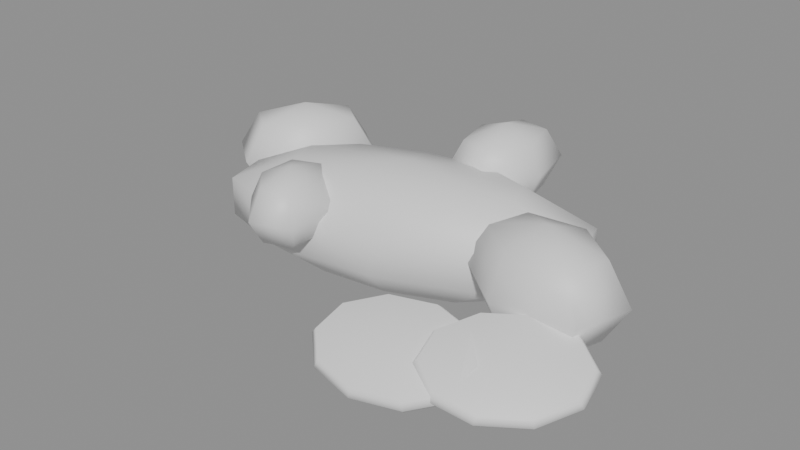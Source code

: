 # Source: SM_ginger.blend  (saved by Blender 5.2.44; exported with 4.5.12 LTS)
import bpy
from mathutils import Matrix  # noqa: F401  (used for matrix-valued properties, if any)

bpy.ops.wm.read_factory_settings(use_empty=True)
scene = bpy.context.scene
scene.name = 'Scene'

# ---- collections
col_sm_ginger = bpy.data.collections.new('SM_ginger'); scene.collection.children.link(col_sm_ginger)

# ---- materials (node trees are filled in below, after node groups)
mat_m_ginger = bpy.data.materials.new('M_Ginger')
mat_m_gingerflesh = bpy.data.materials.new('M_GingerFlesh')

# ---- material node trees
mat_m_ginger.use_nodes = True; mat_m_ginger.node_tree.nodes.clear()
_N = mat_m_ginger.node_tree.nodes; _L = mat_m_ginger.node_tree.links
n0 = _N.new('ShaderNodeBsdfPrincipled'); n0.name = 'Principled BSDF'; n0.location = (-200, 100)
n0.inputs[10].default_value = 0.005
n1 = _N.new('ShaderNodeOutputMaterial'); n1.name = 'Material Output'; n1.location = (200, 100)
_L.new(n0.outputs[0], n1.inputs[0])
n1.is_active_output = True
mat_m_gingerflesh.use_nodes = True; mat_m_gingerflesh.node_tree.nodes.clear()
_N = mat_m_gingerflesh.node_tree.nodes; _L = mat_m_gingerflesh.node_tree.links
n0 = _N.new('ShaderNodeBsdfPrincipled'); n0.name = 'Principled BSDF'; n0.location = (-200, 100)
n0.inputs[10].default_value = 0.005
n1 = _N.new('ShaderNodeOutputMaterial'); n1.name = 'Material Output'; n1.location = (200, 100)
_L.new(n0.outputs[0], n1.inputs[0])
n1.is_active_output = True

# ---- meshes
me_sm_ginger = bpy.data.meshes.new('SM_ginger')
me_sm_ginger.from_pydata([(0.0, 0.0, 0.0515), (0.0, 0.0, -0.0035), (0.02422, 0.02385, 0.04625), (0.03919, 0.03859, 0.0325), (0.03919, 0.03859, 0.0155), (0.02422, 0.02385, 0.001752), (0.04442, 0.01809, 0.04625), (0.07188, 0.02927, 0.0325), (0.07188, 0.02927, 0.0155), (0.04442, 0.01809, 0.001752), (0.04766, 0.00542, 0.04625), (0.07711, 0.00877, 0.0325), (0.07711, 0.00877, 0.0155), (0.04766, 0.00542, 0.001752), (0.03269, -0.009321, 0.04625), (0.05289, -0.01508, 0.0325), (0.05289, -0.01508, 0.0155), (0.03269, -0.009321, 0.001752), (0.005235, -0.0205, 0.04625), (0.008471, -0.03317, 0.0325), (0.008471, -0.03317, 0.0155), (0.005235, -0.0205, 0.001752), (-0.02422, -0.02385, 0.04625), (-0.03919, -0.03859, 0.0325), (-0.03919, -0.03859, 0.0155), (-0.02422, -0.02385, 0.001752), (-0.04442, -0.01809, 0.04625), (-0.07188, -0.02927, 0.0325), (-0.07188, -0.02927, 0.0155), (-0.04442, -0.01809, 0.001752), (-0.04766, -0.00542, 0.04625), (-0.07711, -0.00877, 0.0325), (-0.07711, -0.00877, 0.0155), (-0.04766, -0.00542, 0.001752), (-0.03269, 0.009321, 0.04625), (-0.05289, 0.01508, 0.0325), (-0.05289, 0.01508, 0.0155), (-0.03269, 0.009321, 0.001752), (-0.005235, 0.0205, 0.04625), (-0.008471, 0.03317, 0.0325), (-0.008471, 0.03317, 0.0155), (-0.005235, 0.0205, 0.001752), (-0.075, 0.02, 0.0516), (-0.08829, 0.03055, 0.04527), (-0.0938, 0.03492, 0.03), (-0.08829, 0.03055, 0.01473), (-0.075, 0.02, 0.0084), (-0.06886, 0.04139, 0.04527), (-0.06631, 0.05025, 0.03), (-0.06886, 0.04139, 0.01473), (-0.05556, 0.03084, 0.04527), (-0.04751, 0.03533, 0.03), (-0.05556, 0.03084, 0.01473), (-0.06171, 0.009451, 0.04527), (-0.0562, 0.005081, 0.03), (-0.06171, 0.009451, 0.01473), (-0.08114, -0.001392, 0.04527), (-0.08369, -0.01025, 0.03), (-0.08114, -0.001392, 0.01473), (-0.09444, 0.009157, 0.04527), (-0.1025, 0.004666, 0.03), (-0.09444, 0.009157, 0.01473), (0.075, -0.012, 0.0514), (0.08043, 0.005564, 0.04455), (0.08268, 0.01284, 0.028), (0.08043, 0.005564, 0.01145), (0.075, -0.012, 0.0046), (0.09901, -0.009805, 0.04455), (0.109, -0.008896, 0.028), (0.09901, -0.009805, 0.01145), (0.09358, -0.02737, 0.04455), (0.1013, -0.03374, 0.028), (0.09358, -0.02737, 0.01145), (0.06957, -0.02956, 0.04455), (0.06732, -0.03684, 0.028), (0.06957, -0.02956, 0.01145), (0.05099, -0.01419, 0.04455), (0.04104, -0.0151, 0.028), (0.05099, -0.01419, 0.01145), (0.05642, 0.003369, 0.04455), (0.04873, 0.009735, 0.028), (0.05642, 0.003369, 0.01145), (0.02, 0.04, 0.06), (0.006064, 0.0424, 0.05473), (0.000291, 0.0434, 0.042), (0.006064, 0.0424, 0.02927), (0.02, 0.04, 0.024), (0.01595, 0.0581, 0.05473), (0.01427, 0.0656, 0.042), (0.01595, 0.0581, 0.02927), (0.02988, 0.0557, 0.05473), (0.03398, 0.0622, 0.042), (0.02988, 0.0557, 0.02927), (0.03394, 0.0376, 0.05473), (0.03971, 0.0366, 0.042), (0.03394, 0.0376, 0.02927), (0.02405, 0.0219, 0.05473), (0.02573, 0.0144, 0.042), (0.02405, 0.0219, 0.02927), (0.01012, 0.0243, 0.05473), (0.006024, 0.0178, 0.042), (0.01012, 0.0243, 0.02927), (-0.03, -0.035, 0.0522), (-0.01814, -0.03039, 0.04746), (-0.01322, -0.02848, 0.036), (-0.01814, -0.03039, 0.02454), (-0.03, -0.035, 0.0198), (-0.01848, -0.04708, 0.04746), (-0.0137, -0.05208, 0.036), (-0.01848, -0.04708, 0.02454), (-0.03034, -0.05169, 0.04746), (-0.03048, -0.0586, 0.036), (-0.03034, -0.05169, 0.02454), (-0.04186, -0.03961, 0.04746), (-0.04678, -0.04152, 0.036), (-0.04186, -0.03961, 0.02454), (-0.04152, -0.02292, 0.04746), (-0.0463, -0.01792, 0.036), (-0.04152, -0.02292, 0.02454), (-0.02966, -0.01831, 0.04746), (-0.02952, -0.0114, 0.036), (-0.02966, -0.01831, 0.02454), (0.05, -0.065, 0.012), (0.07866, -0.05613, 0.012), (0.07008, -0.04777, 0.01775), (0.05382, -0.04599, 0.0213), (0.03611, -0.05147, 0.0213), (0.0237, -0.06212, 0.01775), (0.02134, -0.07387, 0.012), (0.02992, -0.08223, 0.006251), (0.04618, -0.08401, 0.002698), (0.06389, -0.07853, 0.002698), (0.0763, -0.06788, 0.006251), (0.08162, -0.05723, 0.01551), (0.07232, -0.04817, 0.02174), (0.05471, -0.04624, 0.02559), (0.03552, -0.05218, 0.02559), (0.02208, -0.06371, 0.02174), (0.01952, -0.07644, 0.01551), (0.02882, -0.08549, 0.009283), (0.04642, -0.08742, 0.005434), (0.06561, -0.08149, 0.005434), (0.07905, -0.06995, 0.009283), (0.07979, -0.0598, 0.01902), (0.07121, -0.05144, 0.02477), (0.05496, -0.04966, 0.02832), (0.03725, -0.05514, 0.02832), (0.02484, -0.06578, 0.02477), (0.02247, -0.07753, 0.01902), (0.03106, -0.08589, 0.01327), (0.04731, -0.08767, 0.009719), (0.06502, -0.08219, 0.009719), (0.07743, -0.07154, 0.01327), (0.05113, -0.06866, 0.01902), (0.085, -0.05, 0.012), (0.1098, -0.03306, 0.012), (0.09909, -0.02761, 0.01775), (0.08304, -0.03071, 0.0213), (0.06773, -0.04118, 0.0213), (0.05903, -0.05502, 0.01775), (0.06024, -0.06694, 0.012), (0.07091, -0.07239, 0.006251), (0.08696, -0.06929, 0.002698), (0.1023, -0.05882, 0.002698), (0.111, -0.04498, 0.006251), (0.1129, -0.03323, 0.01551), (0.1013, -0.02733, 0.02174), (0.08396, -0.03069, 0.02559), (0.06738, -0.04203, 0.02559), (0.05795, -0.05702, 0.02174), (0.05926, -0.06993, 0.01551), (0.07082, -0.07584, 0.009283), (0.08821, -0.07248, 0.005434), (0.1048, -0.06114, 0.005434), (0.1142, -0.04615, 0.009283), (0.1119, -0.03623, 0.01902), (0.1013, -0.03078, 0.02477), (0.0852, -0.03388, 0.02832), (0.0699, -0.04435, 0.02832), (0.06119, -0.05818, 0.02477), (0.06241, -0.0701, 0.01902), (0.07308, -0.07555, 0.01327), (0.08913, -0.07245, 0.009719), (0.1044, -0.06198, 0.009719), (0.1131, -0.04815, 0.01327), (0.08717, -0.05317, 0.01902)], [], [(41, 40, 4, 5), (39, 38, 2, 3), (1, 41, 5), (40, 39, 3, 4), (38, 0, 2), (4, 3, 7, 8), (2, 0, 6), (5, 4, 8, 9), (3, 2, 6, 7), (1, 5, 9), (8, 7, 11, 12), (6, 0, 10), (9, 8, 12, 13), (7, 6, 10, 11), (1, 9, 13), (12, 11, 15, 16), (10, 0, 14), (13, 12, 16, 17), (11, 10, 14, 15), (1, 13, 17), (16, 15, 19, 20), (14, 0, 18), (17, 16, 20, 21), (15, 14, 18, 19), (1, 17, 21), (20, 19, 23, 24), (18, 0, 22), (21, 20, 24, 25), (19, 18, 22, 23), (1, 21, 25), (24, 23, 27, 28), (22, 0, 26), (25, 24, 28, 29), (23, 22, 26, 27), (1, 25, 29), (28, 27, 31, 32), (26, 0, 30), (29, 28, 32, 33), (27, 26, 30, 31), (1, 29, 33), (32, 31, 35, 36), (30, 0, 34), (33, 32, 36, 37), (31, 30, 34, 35), (1, 33, 37), (36, 35, 39, 40), (34, 0, 38), (37, 36, 40, 41), (35, 34, 38, 39), (1, 37, 41), (45, 44, 48, 49), (43, 42, 47), (46, 45, 49), (44, 43, 47, 48), (46, 49, 52), (48, 47, 50, 51), (49, 48, 51, 52), (47, 42, 50), (50, 42, 53), (46, 52, 55), (51, 50, 53, 54), (52, 51, 54, 55), (55, 54, 57, 58), (53, 42, 56), (46, 55, 58), (54, 53, 56, 57), (58, 57, 60, 61), (56, 42, 59), (46, 58, 61), (57, 56, 59, 60), (61, 60, 44, 45), (59, 42, 43), (46, 61, 45), (60, 59, 43, 44), (66, 65, 69), (64, 63, 67, 68), (65, 64, 68, 69), (63, 62, 67), (66, 69, 72), (68, 67, 70, 71), (69, 68, 71, 72), (67, 62, 70), (66, 72, 75), (71, 70, 73, 74), (72, 71, 74, 75), (70, 62, 73), (66, 75, 78), (74, 73, 76, 77), (75, 74, 77, 78), (73, 62, 76), (76, 62, 79), (66, 78, 81), (77, 76, 79, 80), (78, 77, 80, 81), (81, 80, 64, 65), (79, 62, 63), (66, 81, 65), (80, 79, 63, 64), (84, 83, 87, 88), (85, 84, 88, 89), (83, 82, 87), (86, 85, 89), (89, 88, 91, 92), (87, 82, 90), (86, 89, 92), (88, 87, 90, 91), (92, 91, 94, 95), (90, 82, 93), (86, 92, 95), (91, 90, 93, 94), (94, 93, 96, 97), (95, 94, 97, 98), (93, 82, 96), (86, 95, 98), (86, 98, 101), (97, 96, 99, 100), (98, 97, 100, 101), (96, 82, 99), (86, 101, 85), (100, 99, 83, 84), (101, 100, 84, 85), (99, 82, 83), (105, 104, 108, 109), (103, 102, 107), (106, 105, 109), (104, 103, 107, 108), (109, 108, 111, 112), (107, 102, 110), (106, 109, 112), (108, 107, 110, 111), (112, 111, 114, 115), (110, 102, 113), (106, 112, 115), (111, 110, 113, 114), (115, 114, 117, 118), (113, 102, 116), (106, 115, 118), (114, 113, 116, 117), (118, 117, 120, 121), (116, 102, 119), (106, 118, 121), (117, 116, 119, 120), (120, 119, 103, 104), (121, 120, 104, 105), (119, 102, 103), (106, 121, 105), (122, 124, 123), (122, 125, 124), (122, 126, 125), (122, 127, 126), (122, 128, 127), (122, 129, 128), (122, 130, 129), (122, 131, 130), (122, 132, 131), (122, 123, 132), (123, 124, 134, 133), (124, 125, 135, 134), (125, 126, 136, 135), (126, 127, 137, 136), (127, 128, 138, 137), (128, 129, 139, 138), (129, 130, 140, 139), (130, 131, 141, 140), (131, 132, 142, 141), (132, 123, 133, 142), (133, 134, 144, 143), (134, 135, 145, 144), (135, 136, 146, 145), (136, 137, 147, 146), (137, 138, 148, 147), (138, 139, 149, 148), (139, 140, 150, 149), (140, 141, 151, 150), (141, 142, 152, 151), (142, 133, 143, 152), (143, 144, 153), (144, 145, 153), (145, 146, 153), (146, 147, 153), (147, 148, 153), (148, 149, 153), (149, 150, 153), (150, 151, 153), (151, 152, 153), (152, 143, 153), (154, 156, 155), (154, 157, 156), (154, 158, 157), (154, 159, 158), (154, 160, 159), (154, 161, 160), (154, 162, 161), (154, 163, 162), (154, 164, 163), (154, 155, 164), (155, 156, 166, 165), (156, 157, 167, 166), (157, 158, 168, 167), (158, 159, 169, 168), (159, 160, 170, 169), (160, 161, 171, 170), (161, 162, 172, 171), (162, 163, 173, 172), (163, 164, 174, 173), (164, 155, 165, 174), (165, 166, 176, 175), (166, 167, 177, 176), (167, 168, 178, 177), (168, 169, 179, 178), (169, 170, 180, 179), (170, 171, 181, 180), (171, 172, 182, 181), (172, 173, 183, 182), (173, 174, 184, 183), (174, 165, 175, 184), (175, 176, 185), (176, 177, 185), (177, 178, 185), (178, 179, 185), (179, 180, 185), (180, 181, 185), (181, 182, 185), (182, 183, 185), (183, 184, 185), (184, 175, 185)])
me_sm_ginger.polygons.foreach_set('use_smooth', [True] * 226)
me_sm_ginger.polygons.foreach_set('material_index', [0, 0, 0, 0, 0, 0, 0, 0, 0, 0, 0, 0, 0, 0, 0, 0, 0, 0, 0, 0, 0, 0, 0, 0, 0, 0, 0, 0, 0, 0, 0, 0, 0, 0, 0, 0, 0, 0, 0, 0, 0, 0, 0, 0, 0, 0, 0, 0, 0, 0, 0, 0, 0, 0, 0, 0, 0, 0, 0, 0, 0, 0, 0, 0, 0, 0, 0, 0, 0, 0, 0, 0, 0, 0, 0, 0, 0, 0, 0, 0, 0, 0, 0, 0, 0, 0, 0, 0, 0, 0, 0, 0, 0, 0, 0, 0, 0, 0, 0, 0, 0, 0, 0, 0, 0, 0, 0, 0, 0, 0, 0, 0, 0, 0, 0, 0, 0, 0, 0, 0, 0, 0, 0, 0, 0, 0, 0, 0, 0, 0, 0, 0, 0, 0, 0, 0, 0, 0, 0, 0, 0, 0, 0, 0, 0, 0, 1, 1, 1, 1, 1, 1, 1, 1, 1, 1, 1, 1, 1, 1, 1, 1, 1, 1, 1, 1, 1, 1, 1, 1, 1, 1, 1, 1, 1, 1, 1, 1, 1, 1, 1, 1, 1, 1, 1, 1, 1, 1, 1, 1, 1, 1, 1, 1, 1, 1, 1, 1, 1, 1, 1, 1, 1, 1, 1, 1, 1, 1, 1, 1, 1, 1, 1, 1, 1, 1, 1, 1, 1, 1, 1, 1, 1, 1, 1, 1])
me_sm_ginger.materials.append(mat_m_ginger)
me_sm_ginger.materials.append(mat_m_gingerflesh)
me_sm_ginger.update()

# ---- objects
ob_sm_ginger = bpy.data.objects.new('SM_ginger', me_sm_ginger)

# ---- transforms, parenting, visibility, modifiers, constraints
ob_sm_ginger.location = (0.0, 0.0, 0.0)
_m = ob_sm_ginger.modifiers.new('WeightedNormal', 'WEIGHTED_NORMAL')
_m.keep_sharp = True

# ---- collection membership
col_sm_ginger.objects.link(ob_sm_ginger)

# ---- scene / render settings (as saved in the file)
scene.frame_start = 1; scene.frame_end = 250; scene.frame_set(1)
scene.render.engine = 'BLENDER_EEVEE_NEXT'
scene.render.bake_bias = 0.0
scene.render.bake_samples = 0
scene.render.compositor_device = 'GPU'
scene.eevee.use_volume_custom_range = False
scene.eevee.fast_gi_thickness_near = 0.1
scene.eevee.fast_gi_thickness_far = 0.0
scene.eevee.ray_tracing_options.screen_trace_thickness = 0.1
bpy.context.view_layer.update()

# ---- added for rendering (the .blend has no active camera and no usable light): camera, sun + grey world if the file has none
cam_auto = bpy.data.cameras.new('AutoCamera')
cam_auto.lens = 50.0
cam_auto.sensor_width = 36.0
cam_auto.clip_end = 1000.0
ob_auto_camera = bpy.data.objects.new('AutoCamera', cam_auto)
scene.collection.objects.link(ob_auto_camera)
ob_auto_camera.location = (0.258378, -0.314051, 0.230259)
ob_auto_camera.rotation_euler = (1.09748, -7.21219e-08, 0.694738)
scene.camera = ob_auto_camera
light_auto_sun = bpy.data.lights.new('AutoSun', 'SUN')
light_auto_sun.energy = 3.0
light_auto_sun.angle = 0.0523599
ob_auto_sun = bpy.data.objects.new('AutoSun', light_auto_sun)
scene.collection.objects.link(ob_auto_sun)
ob_auto_sun.rotation_euler = (0.872665, 0.174533, 0.523599)
if scene.world is None:
    world_auto = bpy.data.worlds.new('AutoWorld')
    world_auto.color = (0.3, 0.3, 0.3)
    scene.world = world_auto
bpy.context.view_layer.update()
